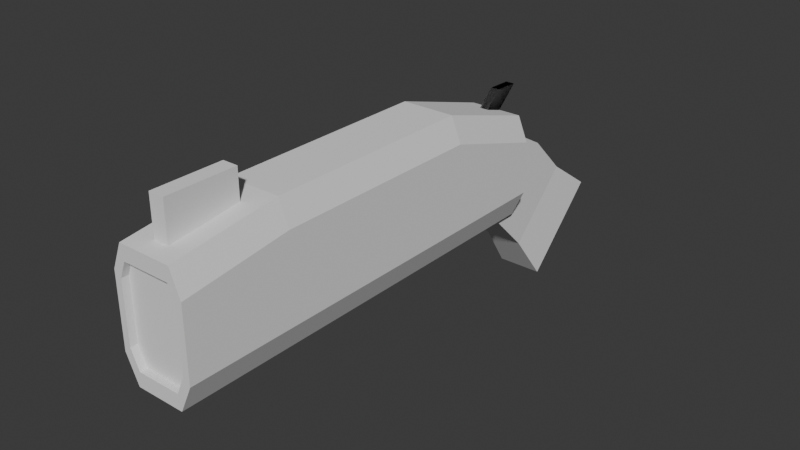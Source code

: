 # Source: test-pistol.blend  (saved by Blender 4.3.34; exported with 4.5.12 LTS)
import bpy
from mathutils import Matrix  # noqa: F401  (used for matrix-valued properties, if any)

bpy.ops.wm.read_factory_settings(use_empty=True)
scene = bpy.context.scene
scene.name = 'Scene'

# ---- collections
col_collection = bpy.data.collections.new('Collection'); scene.collection.children.link(col_collection)

# ---- world
world_world = bpy.data.worlds.new('World'); scene.world = world_world
world_world.use_nodes = True; world_world.node_tree.nodes.clear()
_N = world_world.node_tree.nodes; _L = world_world.node_tree.links
n0 = _N.new('ShaderNodeOutputWorld'); n0.name = 'World Output'; n0.location = (300, 300)
n1 = _N.new('ShaderNodeBackground'); n1.name = 'Background'; n1.location = (10, 300)
n1.inputs[0].default_value = (0.05088, 0.05088, 0.05088, 1.0)
_L.new(n1.outputs[0], n0.inputs[0])
n0.is_active_output = True
world_world.color = (0.05088, 0.05088, 0.05088)
world_world.sun_shadow_jitter_overblur = 0.0

# ---- meshes
me_cube_004 = bpy.data.meshes.new('Cube.004')
me_cube_004.from_pydata([(-0.6387, -1.0, 0.3625), (-0.8162, -1.0, 0.1625), (0.6387, -1.0, 0.3625), (-0.7213, -1.0, 0.5463), (-0.6387, -0.9668, 0.3625), (-0.8162, -0.9668, 0.1625), (0.6387, -0.9668, 0.3625), (0.8162, -0.9668, 0.1625), (0.8162, -0.9668, -0.5852), (0.8162, -1.0, 0.1625), (0.8162, -1.0, -0.5852), (1.0, -1.0, 0.2323), (0.7213, -1.0, 0.5463), (1.0, -0.5, 0.4057), (1.0, -1.0, -0.6613), (0.6613, -1.0, -1.0), (1.0, -0.5, -0.6613), (0.6613, -0.5, -1.0), (1.0, 0.0, -0.6613), (0.6613, 0.0, -1.0), (1.0, 0.5, -0.6613), (1.0, 5.118e-06, 0.4072), (0.7213, 5.118e-06, 0.7172), (1.0, 0.5, 0.4061), (0.7213, 0.5, 0.7172), (1.0, 1.0, 0.001976), (0.7213, 1.0, 0.3149), (1.0, 1.0, -0.6613), (0.6613, 1.0, -1.0), (0.6613, 0.5, -1.0), (-0.6613, 1.0, -1.0), (-1.0, 1.0, -0.6613), (-0.6613, 0.5, -1.0), (-1.0, 0.5, -0.6613), (-0.6613, 0.0, -1.0), (-1.0, 0.0, -0.6613), (-0.6613, -0.5, -1.0), (-1.0, -0.5, -0.6613), (-0.6613, -1.0, -1.0), (-1.0, -1.0, -0.6613), (-0.5852, -1.0, -0.8162), (-0.8162, -1.0, -0.5852), (0.5852, -1.0, -0.8162), (-0.5852, -0.9668, -0.8162), (-0.8162, -0.9668, -0.5852), (0.5852, -0.9668, -0.8162), (-1.0, -1.0, 0.2323), (-1.0, -0.5, 0.4057), (-0.7213, -0.5, 0.7172), (-1.0, 5.118e-06, 0.4072), (-0.7213, 5.118e-06, 0.7172), (-1.0, 0.5, 0.4061), (-0.7213, 0.5, 0.7172), (-1.0, 1.0, 0.001976), (-0.7213, 1.0, 0.3149), (0.7213, -0.5, 0.7172), (-0.2077, -0.9237, 0.3725), (-0.2077, -0.5981, 0.3725), (-0.2077, -0.9237, 1.05), (0.2077, -0.9237, 0.3725), (0.2077, -0.5981, 0.3725), (0.2077, -0.9237, 1.05), (0.2077, -0.5981, 1.05), (-0.2077, -0.5981, 1.05), (-0.6226, 1.267, -2.144), (-0.5156, 0.7359, -0.5677), (-0.6226, 1.634, -1.17), (-0.5156, 0.8905, 0.2383), (0.6226, 1.267, -2.144), (0.5156, 0.7359, -0.5677), (0.6226, 1.634, -1.17), (0.5156, 0.8905, 0.2383), (-0.5156, 1.111, -1.562), (-0.5156, 0.9235, -1.065), (-0.5156, 1.227, -0.2591), (-0.5156, 1.415, -0.7565), (0.5156, 1.227, -0.2591), (0.5156, 1.415, -0.7565), (0.5156, 0.9235, -1.065), (0.5156, 1.111, -1.562), (0.122, 1.104, 0.5752), (0.122, 0.8288, -0.07166), (0.122, 0.9886, 0.585), (0.122, 0.7691, 0.08682), (-0.122, 1.104, 0.5752), (-0.122, 0.8288, -0.07166), (-0.122, 0.9886, 0.585), (-0.122, 0.7691, 0.08682)], [], [(0, 1, 5, 4), (1, 0, 3, 46), (2, 0, 4, 6), (0, 2, 12, 3), (45, 8, 7, 6, 4, 5, 44, 43), (9, 2, 6, 7), (10, 9, 7, 8), (2, 9, 11, 12), (9, 10, 14, 11), (55, 12, 11, 13), (16, 13, 11, 14), (10, 42, 15, 14), (15, 17, 16, 14), (17, 19, 18, 16), (18, 21, 13, 16), (19, 29, 20, 18), (20, 23, 21, 18), (22, 55, 13, 21), (24, 22, 21, 23), (26, 24, 23, 25), (27, 25, 23, 20), (30, 31, 53, 54, 26, 25, 27, 28), (29, 28, 27, 20), (30, 28, 29, 32), (30, 32, 33, 31), (32, 34, 35, 33), (32, 29, 19, 34), (34, 36, 37, 35), (34, 19, 17, 36), (36, 38, 39, 37), (36, 17, 15, 38), (40, 41, 39, 38), (42, 40, 38, 15), (41, 40, 43, 44), (40, 42, 45, 43), (42, 10, 8, 45), (1, 41, 44, 5), (41, 1, 46, 39), (39, 46, 47, 37), (3, 48, 47, 46), (48, 50, 49, 47), (37, 47, 49, 35), (50, 52, 51, 49), (35, 49, 51, 33), (52, 54, 53, 51), (33, 51, 53, 31), (26, 54, 52, 24), (24, 52, 50, 22), (22, 50, 48, 55), (55, 48, 3, 12), (57, 60, 59, 56), (56, 58, 63, 57), (59, 61, 58, 56), (60, 62, 61, 59), (62, 63, 58, 61), (57, 63, 62, 60), (73, 65, 67, 74), (74, 67, 71, 76), (76, 71, 69, 78), (78, 69, 65, 73), (66, 70, 68, 64), (71, 67, 65, 69), (68, 79, 72, 64), (79, 78, 73, 72), (70, 77, 79, 68), (77, 76, 78, 79), (66, 75, 77, 70), (75, 74, 76, 77), (64, 72, 75, 66), (72, 73, 74, 75), (87, 86, 84, 85), (85, 84, 80, 81), (81, 80, 82, 83), (83, 82, 86, 87), (85, 81, 83, 87), (80, 84, 86, 82)])
_uv = me_cube_004.uv_layers.new(name='UVMap')
_uv.uv.foreach_set('vector', [0.5953, 0.9548, 0.563, 0.977, 0.563, 0.977, 0.5953, 0.9548, 0.563, 0.977, 0.5953, 0.9548, 0.625, 0.9652, 0.5742, 1.0, 0.5953, 0.7952, 0.5953, 0.9548, 0.5953, 0.9548, 0.5953, 0.7952, 0.5953, 0.9548, 0.5953, 0.7952, 0.625, 0.7848, 0.625, 0.9652, 0.4047, 0.8019, 0.4421, 0.773, 0.563, 0.773, 0.5953, 0.7952, 0.5953, 0.9548, 0.563, 0.977, 0.4421, 0.977, 0.4047, 0.9481, 0.563, 0.773, 0.5953, 0.7952, 0.5953, 0.7952, 0.563, 0.773, 0.4421, 0.773, 0.563, 0.773, 0.563, 0.773, 0.4421, 0.773, 0.5953, 0.7952, 0.563, 0.773, 0.5742, 0.75, 0.625, 0.7848, 0.563, 0.773, 0.4421, 0.773, 0.4298, 0.75, 0.5742, 0.75, 0.6598, 0.6875, 0.6598, 0.75, 0.5742, 0.75, 0.5861, 0.6875, 0.4173, 0.6875, 0.5861, 0.6875, 0.5742, 0.75, 0.4298, 0.75, 0.4421, 0.773, 0.4047, 0.8019, 0.375, 0.7923, 0.4298, 0.75, 0.3327, 0.75, 0.3327, 0.6875, 0.4173, 0.6875, 0.4298, 0.75, 0.3327, 0.6875, 0.3327, 0.625, 0.4173, 0.625, 0.4173, 0.6875, 0.4173, 0.625, 0.5862, 0.625, 0.5861, 0.6875, 0.4173, 0.6875, 0.3327, 0.625, 0.3327, 0.5625, 0.4173, 0.5625, 0.4173, 0.625, 0.4173, 0.5625, 0.5861, 0.5625, 0.5862, 0.625, 0.4173, 0.625, 0.6598, 0.625, 0.6598, 0.6875, 0.5861, 0.6875, 0.5862, 0.625, 0.6598, 0.5625, 0.6598, 0.625, 0.5862, 0.625, 0.5861, 0.5625, 0.6598, 0.5, 0.6598, 0.5625, 0.5861, 0.5625, 0.5758, 0.5, 0.4283, 0.5, 0.5758, 0.5, 0.5861, 0.5625, 0.4173, 0.5625, 0.375, 0.2923, 0.4283, 0.25, 0.5758, 0.25, 0.625, 0.2848, 0.625, 0.4652, 0.5758, 0.5, 0.4283, 0.5, 0.375, 0.4577, 0.3327, 0.5625, 0.3327, 0.5, 0.4283, 0.5, 0.4173, 0.5625, 0.1673, 0.5, 0.3327, 0.5, 0.3327, 0.5625, 0.1673, 0.5625, 0.1673, 0.5, 0.1673, 0.5625, 0.125, 0.5625, 0.125, 0.5, 0.1673, 0.5625, 0.1673, 0.625, 0.125, 0.625, 0.125, 0.5625, 0.1673, 0.5625, 0.3327, 0.5625, 0.3327, 0.625, 0.1673, 0.625, 0.1673, 0.625, 0.1673, 0.6875, 0.125, 0.6875, 0.125, 0.625, 0.1673, 0.625, 0.3327, 0.625, 0.3327, 0.6875, 0.1673, 0.6875, 0.1673, 0.6875, 0.1673, 0.75, 0.125, 0.75, 0.125, 0.6875, 0.1673, 0.6875, 0.3327, 0.6875, 0.3327, 0.75, 0.1673, 0.75, 0.4047, 0.9481, 0.4421, 0.977, 0.4298, 1.0, 0.375, 0.9577, 0.4047, 0.8019, 0.4047, 0.9481, 0.375, 0.9577, 0.375, 0.7923, 0.4421, 0.977, 0.4047, 0.9481, 0.4047, 0.9481, 0.4421, 0.977, 0.4047, 0.9481, 0.4047, 0.8019, 0.4047, 0.8019, 0.4047, 0.9481, 0.4047, 0.8019, 0.4421, 0.773, 0.4421, 0.773, 0.4047, 0.8019, 0.563, 0.977, 0.4421, 0.977, 0.4421, 0.977, 0.563, 0.977, 0.4421, 0.977, 0.563, 0.977, 0.5742, 1.0, 0.4298, 1.0, 0.4298, 0.0, 0.5742, 0.0, 0.5861, 0.0625, 0.4173, 0.0625, 0.625, 0.0, 0.625, 0.0625, 0.5861, 0.0625, 0.5742, 0.0, 0.625, 0.0625, 0.625, 0.125, 0.5862, 0.125, 0.5861, 0.0625, 0.4173, 0.0625, 0.5861, 0.0625, 0.5862, 0.125, 0.4173, 0.125, 0.625, 0.125, 0.625, 0.1875, 0.5861, 0.1875, 0.5862, 0.125, 0.4173, 0.125, 0.5862, 0.125, 0.5861, 0.1875, 0.4173, 0.1875, 0.625, 0.1875, 0.625, 0.25, 0.5758, 0.25, 0.5861, 0.1875, 0.4173, 0.1875, 0.5861, 0.1875, 0.5758, 0.25, 0.4283, 0.25, 0.6598, 0.5, 0.8402, 0.5, 0.8402, 0.5625, 0.6598, 0.5625, 0.6598, 0.5625, 0.8402, 0.5625, 0.8402, 0.625, 0.6598, 0.625, 0.6598, 0.625, 0.8402, 0.625, 0.8402, 0.6875, 0.6598, 0.6875, 0.6598, 0.6875, 0.8402, 0.6875, 0.8402, 0.75, 0.6598, 0.75, 0.125, 0.5, 0.375, 0.5, 0.375, 0.75, 0.125, 0.75, 0.375, 0.0, 0.625, 0.0, 0.625, 0.25, 0.375, 0.25, 0.375, 0.75, 0.625, 0.75, 0.625, 1.0, 0.375, 1.0, 0.375, 0.5, 0.625, 0.5, 0.625, 0.75, 0.375, 0.75, 0.625, 0.5, 0.875, 0.5, 0.875, 0.75, 0.625, 0.75, 0.375, 0.25, 0.625, 0.25, 0.625, 0.5, 0.375, 0.5, 0.5417, 0.1166, 0.625, 0.1166, 0.625, 0.1705, 0.5417, 0.1705, 0.5417, 0.1705, 0.625, 0.1705, 0.625, 0.5795, 0.5417, 0.5795, 0.5417, 0.5795, 0.625, 0.5795, 0.625, 0.6334, 0.5417, 0.6334, 0.5417, 0.6334, 0.625, 0.6334, 0.625, 1.0, 0.5417, 1.0, 0.125, 0.5795, 0.375, 0.5795, 0.375, 0.6334, 0.125, 0.6334, 0.625, 0.5795, 0.875, 0.5795, 0.875, 0.6334, 0.625, 0.6334, 0.375, 0.6334, 0.4583, 0.6334, 0.4583, 1.0, 0.375, 1.0, 0.4583, 0.6334, 0.5417, 0.6334, 0.5417, 1.0, 0.4583, 1.0, 0.375, 0.5795, 0.4583, 0.5795, 0.4583, 0.6334, 0.375, 0.6334, 0.4583, 0.5795, 0.5417, 0.5795, 0.5417, 0.6334, 0.4583, 0.6334, 0.375, 0.1705, 0.4583, 0.1705, 0.4583, 0.5795, 0.375, 0.5795, 0.4583, 0.1705, 0.5417, 0.1705, 0.5417, 0.5795, 0.4583, 0.5795, 0.375, 0.1166, 0.4583, 0.1166, 0.4583, 0.1705, 0.375, 0.1705, 0.4583, 0.1166, 0.5417, 0.1166, 0.5417, 0.1705, 0.4583, 0.1705, 0.375, 0.0, 0.4596, 0.0, 0.5088, 0.25, 0.375, 0.25, 0.375, 0.25, 0.5088, 0.25, 0.5088, 0.5, 0.375, 0.5, 0.375, 0.5, 0.5088, 0.5, 0.4596, 0.75, 0.375, 0.75, 0.375, 0.75, 0.4596, 0.75, 0.4596, 1.0, 0.375, 1.0, 0.125, 0.5, 0.375, 0.5, 0.375, 0.75, 0.125, 0.75, 0.5088, 0.5, 0.875, 0.08399, 0.875, 0.1579, 0.4596, 0.75])
me_cube_004.update()
me_cube_004.normals_split_custom_set([tuple(v) for v in zip(*[iter([0.7479, 0.0, -0.6638, 0.7479, 0.0, -0.6638, 0.7479, 0.0, -0.6638, 0.7479, 0.0, -0.6638, 0.0, -1.0, 0.0, 0.0, -1.0, 0.0, 0.0, -1.0, 0.0, 0.0, -1.0, 0.0, 0.0, 0.0, -1.0, 0.0, 0.0, -1.0, 0.0, 0.0, -1.0, 0.0, 0.0, -1.0, 0.0, -1.0, 0.0, 0.0, -1.0, 0.0, 0.0, -1.0, 0.0, 0.0, -1.0, 0.0, 0.0, -1.0, -1.624e-08, 0.0, -1.0, -1.624e-08, 0.0, -1.0, -1.624e-08, 0.0, -1.0, -1.624e-08, 0.0, -1.0, -1.624e-08, 0.0, -1.0, -1.624e-08, 0.0, -1.0, -1.624e-08, 0.0, -1.0, -1.624e-08, -0.7479, 0.0, -0.6638, -0.7479, 0.0, -0.6638, -0.7479, 0.0, -0.6638, -0.7479, 0.0, -0.6638, -1.0, 2.404e-06, 0.0, -1.0, 2.404e-06, 0.0, -1.0, 2.404e-06, 0.0, -1.0, 2.404e-06, 0.0, 0.0, -1.0, 0.0, 0.0, -1.0, 0.0, 0.0, -1.0, 0.0, 0.0, -1.0, 0.0, 0.0, -1.0, 0.0, 0.0, -1.0, 0.0, 0.0, -1.0, 0.0, 0.0, -1.0, 0.0, 0.7278, -0.2232, 0.6485, 0.7278, -0.2232, 0.6485, 0.7278, -0.2232, 0.6485, 0.7278, -0.2232, 0.6485, 1.0, 0.0, 0.0, 1.0, 0.0, 0.0, 1.0, 0.0, 0.0, 1.0, 0.0, 0.0, 0.0, -1.0, 0.0, 0.0, -1.0, 0.0, 0.0, -1.0, 0.0, 0.0, -1.0, 0.0, 0.7071, 0.0, -0.7071, 0.7071, 0.0, -0.7071, 0.7071, 0.0, -0.7071, 0.7071, 0.0, -0.7071, 0.7071, 0.0, -0.7071, 0.7071, 0.0, -0.7071, 0.7071, 0.0, -0.7071, 0.7071, 0.0, -0.7071, 1.0, 0.0, 0.0, 1.0, 0.0, 0.0, 1.0, 0.0, 0.0, 1.0, 0.0, 0.0, 0.7071, 0.0, -0.7071, 0.7071, 0.0, -0.7071, 0.7071, 0.0, -0.7071, 0.7071, 0.0, -0.7071, 1.0, -2.233e-07, 0.0, 1.0, -2.233e-07, 0.0, 1.0, -2.233e-07, 0.0, 1.0, -2.233e-07, 0.0, 0.7445, -0.0009857, 0.6676, 0.7445, -0.0009857, 0.6676, 0.7445, -0.0009857, 0.6676, 0.7445, -0.0009857, 0.6676, 0.7442, 0.0006885, 0.6679, 0.7442, 0.0006885, 0.6679, 0.7442, 0.0006885, 0.6679, 0.7442, 0.0006885, 0.6679, 0.657, 0.4732, 0.5868, 0.657, 0.4732, 0.5868, 0.657, 0.4732, 0.5868, 0.657, 0.4732, 0.5868, 1.0, 2.755e-07, 0.0, 1.0, 2.755e-07, 0.0, 1.0, 2.755e-07, 0.0, 1.0, 2.755e-07, 0.0, 0.0, 1.0, 0.0, 0.0, 1.0, 0.0, 0.0, 1.0, 0.0, 0.0, 1.0, 0.0, 0.0, 1.0, 0.0, 0.0, 1.0, 0.0, 0.0, 1.0, 0.0, 0.0, 1.0, 0.0, 0.7071, 0.0, -0.7071, 0.7071, 0.0, -0.7071, 0.7071, 0.0, -0.7071, 0.7071, 0.0, -0.7071, 0.0, 0.0, -1.0, 0.0, 0.0, -1.0, 0.0, 0.0, -1.0, 0.0, 0.0, -1.0, -0.7071, 0.0, -0.7071, -0.7071, 0.0, -0.7071, -0.7071, 0.0, -0.7071, -0.7071, 0.0, -0.7071, -0.7071, 0.0, -0.7071, -0.7071, 0.0, -0.7071, -0.7071, 0.0, -0.7071, -0.7071, 0.0, -0.7071, 0.0, 0.0, -1.0, 0.0, 0.0, -1.0, 0.0, 0.0, -1.0, 0.0, 0.0, -1.0, -0.7071, 0.0, -0.7071, -0.7071, 0.0, -0.7071, -0.7071, 0.0, -0.7071, -0.7071, 0.0, -0.7071, 0.0, 0.0, -1.0, 0.0, 0.0, -1.0, 0.0, 0.0, -1.0, 0.0, 0.0, -1.0, -0.7071, 0.0, -0.7071, -0.7071, 0.0, -0.7071, -0.7071, 0.0, -0.7071, -0.7071, 0.0, -0.7071, 0.0, 0.0, -1.0, 0.0, 0.0, -1.0, 0.0, 0.0, -1.0, 0.0, 0.0, -1.0, 0.0, -1.0, 0.0, 0.0, -1.0, 0.0, 0.0, -1.0, 0.0, 0.0, -1.0, 0.0, 0.0, -1.0, 0.0, 0.0, -1.0, 0.0, 0.0, -1.0, 0.0, 0.0, -1.0, 0.0, 0.7071, 0.0, 0.7071, 0.7071, 0.0, 0.7071, 0.7071, 0.0, 0.7071, 0.7071, 0.0, 0.7071, 0.0, 0.0, 1.0, 0.0, 0.0, 1.0, 0.0, 0.0, 1.0, 0.0, 0.0, 1.0, -0.7071, 0.0, 0.7071, -0.7071, 0.0, 0.7071, -0.7071, 0.0, 0.7071, -0.7071, 0.0, 0.7071, 1.0, 2.404e-06, 0.0, 1.0, 2.404e-06, 0.0, 1.0, 2.404e-06, 0.0, 1.0, 2.404e-06, 0.0, 0.0, -1.0, 0.0, 0.0, -1.0, 0.0, 0.0, -1.0, 0.0, 0.0, -1.0, 0.0, -1.0, 0.0, 0.0, -1.0, 0.0, 0.0, -1.0, 0.0, 0.0, -1.0, 0.0, 0.0, -0.7278, -0.2232, 0.6485, -0.7278, -0.2232, 0.6485, -0.7278, -0.2232, 0.6485, -0.7278, -0.2232, 0.6485, -0.7445, -0.0009857, 0.6676, -0.7445, -0.0009857, 0.6676, -0.7445, -0.0009857, 0.6676, -0.7445, -0.0009857, 0.6676, -1.0, 0.0, 0.0, -1.0, 0.0, 0.0, -1.0, 0.0, 0.0, -1.0, 0.0, 0.0, -0.7442, 0.0006885, 0.6679, -0.7442, 0.0006885, 0.6679, -0.7442, 0.0006885, 0.6679, -0.7442, 0.0006885, 0.6679, -1.0, -2.233e-07, 0.0, -1.0, -2.233e-07, 0.0, -1.0, -2.233e-07, 0.0, -1.0, -2.233e-07, 0.0, -0.657, 0.4732, 0.5868, -0.657, 0.4732, 0.5868, -0.657, 0.4732, 0.5868, -0.657, 0.4732, 0.5868, -1.0, 2.755e-07, 0.0, -1.0, 2.755e-07, 0.0, -1.0, 2.755e-07, 0.0, -1.0, 2.755e-07, 0.0, 0.0, 0.6268, 0.7792, 0.0, 0.6268, 0.7792, 0.0, 0.6268, 0.7792, 0.0, 0.6268, 0.7792, 0.0, 0.0, 1.0, 0.0, 0.0, 1.0, 0.0, 0.0, 1.0, 0.0, 0.0, 1.0, 0.0, 0.0, 1.0, 0.0, 0.0, 1.0, 0.0, 0.0, 1.0, 0.0, 0.0, 1.0, 0.0, -0.3234, 0.9463, 0.0, -0.3234, 0.9463, 0.0, -0.3234, 0.9463, 0.0, -0.3234, 0.9463, 0.0, 0.0, -1.0, 0.0, 0.0, -1.0, 0.0, 0.0, -1.0, 0.0, 0.0, -1.0, -1.0, 0.0, 0.0, -1.0, 0.0, 0.0, -1.0, 0.0, 0.0, -1.0, 0.0, 0.0, 0.0, -1.0, 0.0, 0.0, -1.0, 0.0, 0.0, -1.0, 0.0, 0.0, -1.0, 0.0, 1.0, 0.0, 0.0, 1.0, 0.0, 0.0, 1.0, 0.0, 0.0, 1.0, 0.0, 0.0, 0.0, 0.0, 1.0, 0.0, 0.0, 1.0, 0.0, 0.0, 1.0, 0.0, 0.0, 1.0, 0.0, 1.0, 0.0, 0.0, 1.0, 0.0, 0.0, 1.0, 0.0, 0.0, 1.0, 0.0, -1.0, 0.0, 0.0, -1.0, 0.0, 0.0, -1.0, 0.0, 0.0, -1.0, 0.0, 0.0, 0.0, 0.8279, 0.5609, 0.0, 0.8279, 0.5609, 0.0, 0.8279, 0.5609, 0.0, 0.8279, 0.5609, 1.0, 0.0, 0.0, 1.0, 0.0, 0.0, 1.0, 0.0, 0.0, 1.0, 0.0, 0.0, 0.0, -0.9357, -0.3529, 0.0, -0.9357, -0.3529, 0.0, -0.9357, -0.3529, 0.0, -0.9357, -0.3529, 0.0, 0.9357, -0.3529, 0.0, 0.9357, -0.3529, 0.0, 0.9357, -0.3529, 0.0, 0.9357, -0.3529, 0.0, -0.9821, 0.1884, 0.0, -0.9821, 0.1884, 0.0, -0.9821, 0.1884, 0.0, -0.9821, 0.1884, 0.0, -0.9658, -0.2594, 0.0, -0.9658, -0.2594, 0.0, -0.9658, -0.2594, 0.0, -0.9658, -0.2594, 0.0, -0.9357, -0.3529, 0.0, -0.9357, -0.3529, 0.0, -0.9357, -0.3529, 0.0, -0.9357, -0.3529, 0.9565, -0.2728, 0.1029, 0.9565, -0.2728, 0.1029, 0.9565, -0.2728, 0.1029, 0.9565, -0.2728, 0.1029, 1.0, 0.0, 0.0, 1.0, 0.0, 0.0, 1.0, 0.0, 0.0, 1.0, 0.0, 0.0, 0.0, 0.8837, 0.468, 0.0, 0.8837, 0.468, 0.0, 0.8837, 0.468, 0.0, 0.8837, 0.468, 0.0, 0.9357, 0.3529, 0.0, 0.9357, 0.3529, 0.0, 0.9357, 0.3529, 0.0, 0.9357, 0.3529, -0.9565, -0.2728, 0.1029, -0.9565, -0.2728, 0.1029, -0.9565, -0.2728, 0.1029, -0.9565, -0.2728, 0.1029, -1.0, 0.0, 0.0, -1.0, 0.0, 0.0, -1.0, 0.0, 0.0, -1.0, 0.0, 0.0, 0.4553, 0.6255, 0.6336, 0.3447, -0.1464, -0.9272, 0.3211, -0.4412, -0.838, 0.3331, 0.2945, 0.8957, 0.3329, 0.2945, 0.8958, 0.3211, -0.4411, -0.838, -0.321, -0.4411, -0.8381, -0.333, 0.2945, 0.8957, -0.3331, 0.2944, 0.8958, -0.3211, -0.4413, -0.838, -0.3447, -0.1465, -0.9272, -0.4553, 0.6255, 0.6336, -0.4553, 0.6256, 0.6335, -0.3447, -0.1464, -0.9272, 0.3446, -0.1464, -0.9273, 0.4553, 0.6256, 0.6335, 0.333, 0.2945, 0.8958, -0.3329, 0.2945, 0.8958, -0.4552, 0.6255, 0.6336, 0.4553, 0.6256, 0.6336, -0.3211, -0.4412, -0.838, 0.3211, -0.4412, -0.838, 0.3446, -0.1464, -0.9272, -0.3446, -0.1464, -0.9272])] * 3)])
arm_armature = bpy.data.armatures.new('Armature')  # bones are not reproduced

# ---- objects
ob_armature = bpy.data.objects.new('Armature', arm_armature)
ob_gun = bpy.data.objects.new('Gun', me_cube_004)

# ---- transforms, parenting, visibility, modifiers, constraints
ob_armature.location = (0.0, 0.0, 0.0)
ob_armature.show_in_front = True
ob_gun.parent = ob_armature
ob_gun.location = (0.0, -1.065, 0.4482)
ob_gun.scale = (0.1742, 1.0, 0.3771)
_vg = ob_gun.vertex_groups.new(name='Hammer')
_vg.add([80, 81, 82, 83, 84, 85, 86, 87], 1.0, 'REPLACE')
_vg = ob_gun.vertex_groups.new(name='Root')
_vg.add([0, 1, 2, 3, 4, 5, 6, 7, 8, 9, 10, 11, 12, 13, 14, 15, 16, 17, 18, 19, 20, 21, 22, 23, 24, 25, 26, 27, 28, 29, 30, 31, 32, 33, 34, 35, 36, 37, 38, 39, 40, 41, 42, 43, 44, 45, 46, 47, 48, 49, 50, 51, 52, 53, 54, 55, 56, 57, 58, 59, 60, 61, 62, 63, 64, 65, 66, 67, 68, 69, 70, 71, 72, 73, 74, 75, 76, 77, 78, 79], 1.0, 'REPLACE')
_m = ob_gun.modifiers.new('Armature', 'ARMATURE')
_m.object = ob_armature

# ---- collection membership
col_collection.objects.link(ob_armature)
col_collection.objects.link(ob_gun)

# ---- scene / render settings (as saved in the file)
scene.frame_start = 1; scene.frame_end = 250; scene.frame_set(1)
scene.render.engine = 'BLENDER_EEVEE_NEXT'
bpy.context.view_layer.update()

# ---- added for rendering (the .blend has no active camera and no usable light): camera, sun
cam_auto = bpy.data.cameras.new('AutoCamera')
cam_auto.lens = 50.0
cam_auto.sensor_width = 36.0
cam_auto.clip_end = 1000.0
ob_auto_camera = bpy.data.objects.new('AutoCamera', cam_auto)
scene.collection.objects.link(ob_auto_camera)
ob_auto_camera.location = (2.69923, -3.98658, 2.40139)
ob_auto_camera.rotation_euler = (1.09748, -7.21219e-08, 0.694738)
scene.camera = ob_auto_camera
light_auto_sun = bpy.data.lights.new('AutoSun', 'SUN')
light_auto_sun.energy = 3.0
light_auto_sun.angle = 0.0523599
ob_auto_sun = bpy.data.objects.new('AutoSun', light_auto_sun)
scene.collection.objects.link(ob_auto_sun)
ob_auto_sun.rotation_euler = (0.872665, 0.174533, 0.523599)
bpy.context.view_layer.update()
